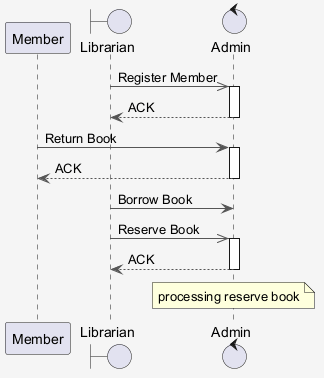

The diagram above was rendered by PlantUML. Its source (embedded in the PNG):
@startuml
skinparam shadowing false
skinparam backgroundColor #F5F5F5
skinparam ArrowColor #555555
participant "Member" as M
boundary "Librarian" as L
control "Admin" as A
L ->> A : Register Member
activate A
A --> L : ACK
deactivate A
M -> A : Return Book
activate A
A --> M : ACK
deactivate A
L -> A : Borrow Book
L ->> A : Reserve Book
activate A
A --> L : ACK
deactivate A
note over A : processing reserve book
@enduml